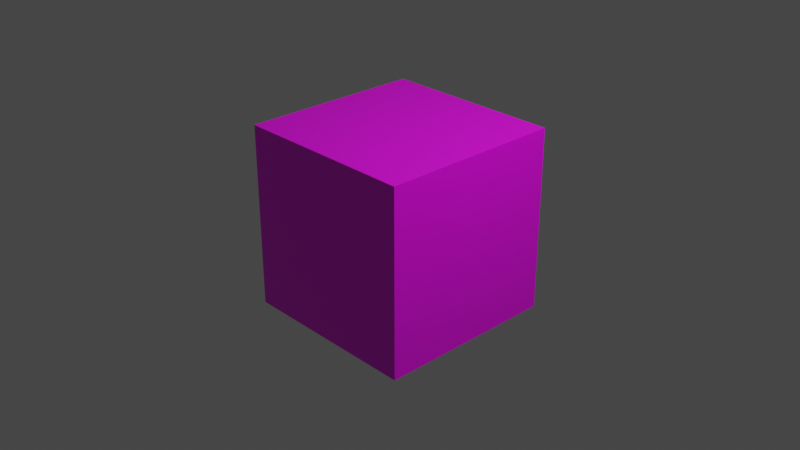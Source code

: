 # Source: surfaceCubeGrass.blend  (saved by Blender 2.82.7; exported with 4.5.12 LTS)
import bpy
from mathutils import Matrix  # noqa: F401  (used for matrix-valued properties, if any)

bpy.ops.wm.read_factory_settings(use_empty=True)
scene = bpy.context.scene
scene.name = 'Scene'

# ---- collections
col_collection = bpy.data.collections.new('Collection'); scene.collection.children.link(col_collection)

# ---- images (referenced by path relative to the original .blend; pixels are not part of the script)
import os
ASSET_DIR = os.environ.get("B2B_ASSET_DIR", "")  # directory of the original .blend (textures are referenced by path, not embedded)
HERE = os.path.dirname(os.path.abspath(__file__))  # packed textures are extracted next to this script under _unpacked/

def load_image(name, relpath, width, height, colorspace="sRGB"):
    """Load a texture the original file referenced (path relative to the .blend, or extracted next to this script)."""
    p = next((c for c in (os.path.join(HERE, relpath), os.path.join(ASSET_DIR, relpath)) if relpath and os.path.exists(c)), "")
    if p:
        img = bpy.data.images.load(p, check_existing=True)
        img.name = name
    else:  # same state as the original file: an image datablock whose file is absent (Cycles renders it pink)
        img = bpy.data.images.new(name, width, height)
        img.source = "FILE"
        img.filepath = "//" + (relpath or name)
    img.colorspace_settings.name = colorspace
    return img
img_dirtgrass_jpg = load_image('dirtGrass.jpg', 'dirtGrass.jpg', 1024, 1024, 'sRGB')
img_grass_png = load_image('grass.png', 'grass.png', 1024, 1024, 'sRGB')
img_dirt_jpg = load_image('dirt.jpg', 'dirt.jpg', 1024, 1024, 'sRGB')

# ---- materials (node trees are filled in below, after node groups)
mat_grassside = bpy.data.materials.new('grassSide')
mat_grassside.alpha_threshold = 0.0
mat_grassside.use_transparent_shadow = False
mat_grassside.line_color = (0.0, 0.0, 0.0, 1.0)
mat_grasstop = bpy.data.materials.new('grassTop')
mat_grasstop.use_transparent_shadow = False
mat_dirtbottom = bpy.data.materials.new('dirtBottom')
mat_dirtbottom.use_transparent_shadow = False

# ---- material node trees
mat_grassside.use_nodes = True; mat_grassside.node_tree.nodes.clear()
_N = mat_grassside.node_tree.nodes; _L = mat_grassside.node_tree.links
n0 = _N.new('ShaderNodeOutputMaterial'); n0.name = 'Material Output'; n0.location = (300, 300)
n1 = _N.new('ShaderNodeBsdfPrincipled'); n1.name = 'Principled BSDF'; n1.location = (10, 300)
n1.distribution = 'GGX'
n1.subsurface_method = 'BURLEY'
n1.inputs[2].default_value = 0.4
n1.inputs[3].default_value = 1.45
n1.inputs[27].default_value = (0.0, 0.0, 0.0, 1.0)
n1.inputs[28].default_value = 1.0
n2 = _N.new('ShaderNodeTexImage'); n2.name = 'Image Texture'; n2.location = (-280, 280)
n2.image = img_dirtgrass_jpg
_L.new(n1.outputs[0], n0.inputs[0])
_L.new(n2.outputs[0], n1.inputs[0])
n0.is_active_output = True
mat_grasstop.use_nodes = True; mat_grasstop.node_tree.nodes.clear()
_N = mat_grasstop.node_tree.nodes; _L = mat_grasstop.node_tree.links
n0 = _N.new('ShaderNodeOutputMaterial'); n0.name = 'Material Output'; n0.location = (300, 300)
n1 = _N.new('ShaderNodeBsdfPrincipled'); n1.name = 'Principled BSDF'; n1.location = (10, 300)
n1.distribution = 'GGX'
n1.subsurface_method = 'BURLEY'
n1.inputs[3].default_value = 1.45
n1.inputs[27].default_value = (0.0, 0.0, 0.0, 1.0)
n1.inputs[28].default_value = 1.0
n2 = _N.new('ShaderNodeTexImage'); n2.name = 'Image Texture'; n2.location = (-280, 280)
n2.image = img_grass_png
_L.new(n1.outputs[0], n0.inputs[0])
_L.new(n2.outputs[0], n1.inputs[0])
n0.is_active_output = True
mat_dirtbottom.use_nodes = True; mat_dirtbottom.node_tree.nodes.clear()
_N = mat_dirtbottom.node_tree.nodes; _L = mat_dirtbottom.node_tree.links
n0 = _N.new('ShaderNodeOutputMaterial'); n0.name = 'Material Output'; n0.location = (300, 300)
n1 = _N.new('ShaderNodeBsdfPrincipled'); n1.name = 'Principled BSDF'; n1.location = (10, 300)
n1.distribution = 'GGX'
n1.subsurface_method = 'BURLEY'
n1.inputs[3].default_value = 1.45
n1.inputs[27].default_value = (0.0, 0.0, 0.0, 1.0)
n1.inputs[28].default_value = 1.0
n2 = _N.new('ShaderNodeTexImage'); n2.name = 'Image Texture'; n2.location = (-280, 280)
n2.image = img_dirt_jpg
_L.new(n1.outputs[0], n0.inputs[0])
_L.new(n2.outputs[0], n1.inputs[0])
n0.is_active_output = True

# ---- world
world_world = bpy.data.worlds.new('World'); scene.world = world_world
world_world.use_nodes = True; world_world.node_tree.nodes.clear()
_N = world_world.node_tree.nodes; _L = world_world.node_tree.links
n0 = _N.new('ShaderNodeOutputWorld'); n0.name = 'World Output'; n0.location = (300, 300)
n1 = _N.new('ShaderNodeBackground'); n1.name = 'Background'; n1.location = (10, 300)
n1.inputs[0].default_value = (0.05088, 0.05088, 0.05088, 1.0)
_L.new(n1.outputs[0], n0.inputs[0])
n0.is_active_output = True
world_world.color = (0.05088, 0.05088, 0.05088)
world_world.use_sun_shadow = False
world_world.sun_shadow_jitter_overblur = 0.0

# ---- cameras
cam_camera = bpy.data.cameras.new('Camera')
cam_camera.clip_end = 100.0
cam_camera.ortho_scale = 7.314

# ---- lights
light_light = bpy.data.lights.new('Light', 'POINT')
light_light.transmission_factor = 0.0
light_light.energy = 1000.0
light_light.shadow_soft_size = 0.1
light_light.shadow_maximum_resolution = 0.006
light_light.use_absolute_resolution = True

# ---- meshes
me_cube = bpy.data.meshes.new('Cube')
me_cube.from_pydata([(1.0, 1.0, 1.0), (1.0, 1.0, -1.0), (1.0, -1.0, 1.0), (1.0, -1.0, -1.0), (-1.0, 1.0, 1.0), (-1.0, 1.0, -1.0), (-1.0, -1.0, 1.0), (-1.0, -1.0, -1.0)], [], [(0, 4, 6, 2), (3, 2, 6, 7), (7, 6, 4, 5), (5, 1, 3, 7), (1, 0, 2, 3), (5, 4, 0, 1)])
me_cube.polygons.foreach_set('material_index', [1, 0, 0, 2, 0, 0])
_uv = me_cube.uv_layers.new(name='UVMap')
_uv.uv.foreach_set('vector', [9.998e-05, 0.0001003, 0.9999, 9.998e-05, 0.9999, 0.9999, 0.0001001, 0.9999, 1.004, 0.003749, 0.9963, 1.004, -0.003523, 0.9963, 0.003749, -0.003523, 0.9999, 0.0001001, 0.9999, 0.9999, 9.998e-05, 0.9999, 0.0001001, 9.998e-05, 9.998e-05, 0.0001001, 0.9999, 9.998e-05, 0.9999, 0.9999, 0.0001, 0.9999, 1.001, 0.00132, 0.9987, 1.001, -0.001117, 0.9987, 0.00132, -0.001117, 0.9999, 0.0001001, 0.9999, 0.9999, 9.998e-05, 0.9999, 0.0001001, 9.998e-05])
me_cube.materials.append(mat_grassside)
me_cube.materials.append(mat_grasstop)
me_cube.materials.append(mat_dirtbottom)
me_cube.use_remesh_preserve_volume = False
me_cube.use_remesh_preserve_attributes = False
me_cube.use_mirror_vertex_groups = False
me_cube.update()

# ---- objects
ob_cube = bpy.data.objects.new('Cube', me_cube)
ob_light = bpy.data.objects.new('Light', light_light)
ob_camera = bpy.data.objects.new('Camera', cam_camera)

# ---- transforms, parenting, visibility, modifiers, constraints
ob_cube.location = (0.0, 0.0, 0.0)
ob_cube.lock_rotations_4d = False
ob_cube.empty_display_type = 'ARROWS'
ob_cube.lineart.crease_threshold = 0.0
ob_light.location = (4.076, 1.005, 5.904)
ob_light.rotation_euler = (0.6503, 0.05522, 1.866)
ob_light.lock_rotations_4d = False
ob_light.empty_display_type = 'ARROWS'
ob_light.color = (0.0, 0.0, 0.0, 0.0)
ob_light.lineart.crease_threshold = 0.0
ob_camera.location = (7.359, -6.926, 4.958)
ob_camera.rotation_euler = (1.109, 0.0, 0.8149)
ob_camera.lock_rotations_4d = False
ob_camera.empty_display_type = 'ARROWS'
ob_camera.color = (0.0, 0.0, 0.0, 0.0)
ob_camera.display_type = 'WIRE'
ob_camera.lineart.crease_threshold = 0.0

# ---- collection membership
col_collection.objects.link(ob_cube)
col_collection.objects.link(ob_light)
col_collection.objects.link(ob_camera)

# ---- scene / render settings (as saved in the file)
scene.camera = ob_camera
scene.frame_start = 1; scene.frame_end = 250; scene.frame_set(1)
scene.render.engine = 'BLENDER_EEVEE_NEXT'
scene.cycles.use_denoising = False
scene.cycles.samples = 128
scene.cycles.sampling_pattern = 'TABULATED_SOBOL'
scene.cycles.use_adaptive_sampling = False
scene.cycles.use_light_tree = False
scene.view_settings.view_transform = 'Filmic'
bpy.context.view_layer.update()
